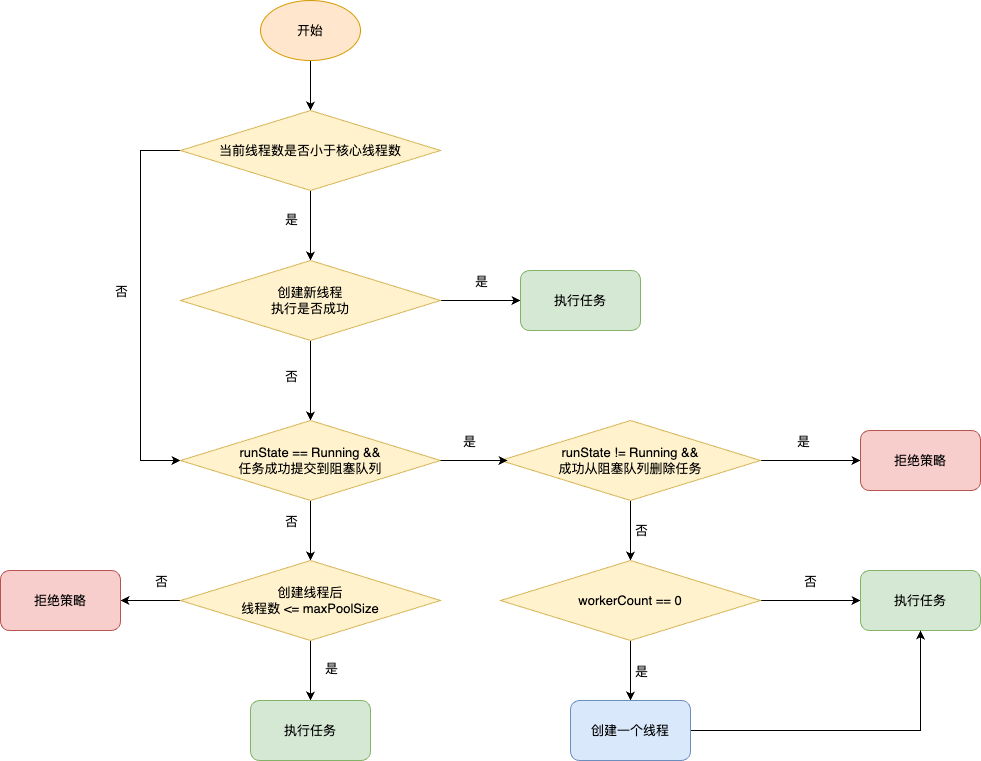

The diagram above was exported from draw.io. Its source (the exported page's mxGraphModel, read from the mxfile embedded in the PNG):
<mxGraphModel dx="1806" dy="530" grid="1" gridSize="10" guides="1" tooltips="1" connect="1" arrows="1" fold="1" page="1" pageScale="1" pageWidth="827" pageHeight="1169" math="0" shadow="0">
  <root>
    <mxCell id="0" />
    <mxCell id="1" parent="0" />
    <mxCell id="J25cG3aqdZuO5iOsI3eb-4" style="edgeStyle=orthogonalEdgeStyle;rounded=0;orthogonalLoop=1;jettySize=auto;html=1;exitX=0.5;exitY=1;exitDx=0;exitDy=0;fontSize=13;" edge="1" parent="1" source="J25cG3aqdZuO5iOsI3eb-2" target="J25cG3aqdZuO5iOsI3eb-3">
      <mxGeometry relative="1" as="geometry" />
    </mxCell>
    <mxCell id="J25cG3aqdZuO5iOsI3eb-2" value="开始" style="ellipse;whiteSpace=wrap;html=1;fontSize=13;fillColor=#ffe6cc;strokeColor=#d79b00;" vertex="1" parent="1">
      <mxGeometry x="20" y="40" width="100" height="60" as="geometry" />
    </mxCell>
    <mxCell id="J25cG3aqdZuO5iOsI3eb-6" style="edgeStyle=orthogonalEdgeStyle;rounded=0;orthogonalLoop=1;jettySize=auto;html=1;exitX=0.5;exitY=1;exitDx=0;exitDy=0;entryX=0.5;entryY=0;entryDx=0;entryDy=0;fontSize=13;" edge="1" parent="1" source="J25cG3aqdZuO5iOsI3eb-3" target="J25cG3aqdZuO5iOsI3eb-5">
      <mxGeometry relative="1" as="geometry" />
    </mxCell>
    <mxCell id="J25cG3aqdZuO5iOsI3eb-14" value="是" style="edgeLabel;html=1;align=center;verticalAlign=middle;resizable=0;points=[];fontSize=13;" vertex="1" connectable="0" parent="J25cG3aqdZuO5iOsI3eb-6">
      <mxGeometry x="-0.2" y="-2" relative="1" as="geometry">
        <mxPoint x="-18" as="offset" />
      </mxGeometry>
    </mxCell>
    <mxCell id="J25cG3aqdZuO5iOsI3eb-44" style="edgeStyle=orthogonalEdgeStyle;rounded=0;orthogonalLoop=1;jettySize=auto;html=1;exitX=0;exitY=0.5;exitDx=0;exitDy=0;entryX=0;entryY=0.5;entryDx=0;entryDy=0;fontSize=13;" edge="1" parent="1" source="J25cG3aqdZuO5iOsI3eb-3" target="J25cG3aqdZuO5iOsI3eb-11">
      <mxGeometry relative="1" as="geometry">
        <Array as="points">
          <mxPoint x="-100" y="190" />
          <mxPoint x="-100" y="500" />
        </Array>
      </mxGeometry>
    </mxCell>
    <mxCell id="J25cG3aqdZuO5iOsI3eb-45" value="否" style="edgeLabel;html=1;align=center;verticalAlign=middle;resizable=0;points=[];fontSize=13;" vertex="1" connectable="0" parent="J25cG3aqdZuO5iOsI3eb-44">
      <mxGeometry x="-0.4256" y="-2" relative="1" as="geometry">
        <mxPoint x="-18" y="68" as="offset" />
      </mxGeometry>
    </mxCell>
    <mxCell id="J25cG3aqdZuO5iOsI3eb-3" value="当前线程数是否小于核心线程数" style="rhombus;whiteSpace=wrap;html=1;fontSize=13;fillColor=#fff2cc;strokeColor=#d6b656;" vertex="1" parent="1">
      <mxGeometry x="-60" y="150" width="260" height="80" as="geometry" />
    </mxCell>
    <mxCell id="J25cG3aqdZuO5iOsI3eb-8" style="edgeStyle=orthogonalEdgeStyle;rounded=0;orthogonalLoop=1;jettySize=auto;html=1;exitX=1;exitY=0.5;exitDx=0;exitDy=0;fontSize=13;" edge="1" parent="1" source="J25cG3aqdZuO5iOsI3eb-5" target="J25cG3aqdZuO5iOsI3eb-7">
      <mxGeometry relative="1" as="geometry" />
    </mxCell>
    <mxCell id="J25cG3aqdZuO5iOsI3eb-12" value="是" style="edgeLabel;html=1;align=center;verticalAlign=middle;resizable=0;points=[];fontSize=13;" vertex="1" connectable="0" parent="J25cG3aqdZuO5iOsI3eb-8">
      <mxGeometry x="0.1" y="-3" relative="1" as="geometry">
        <mxPoint x="-4" y="-23" as="offset" />
      </mxGeometry>
    </mxCell>
    <mxCell id="J25cG3aqdZuO5iOsI3eb-10" style="edgeStyle=orthogonalEdgeStyle;rounded=0;orthogonalLoop=1;jettySize=auto;html=1;exitX=0.5;exitY=1;exitDx=0;exitDy=0;entryX=0.5;entryY=0;entryDx=0;entryDy=0;fontSize=13;" edge="1" parent="1" source="J25cG3aqdZuO5iOsI3eb-5" target="J25cG3aqdZuO5iOsI3eb-11">
      <mxGeometry relative="1" as="geometry">
        <mxPoint x="70" y="440" as="targetPoint" />
      </mxGeometry>
    </mxCell>
    <mxCell id="J25cG3aqdZuO5iOsI3eb-13" value="否" style="edgeLabel;html=1;align=center;verticalAlign=middle;resizable=0;points=[];fontSize=13;" vertex="1" connectable="0" parent="J25cG3aqdZuO5iOsI3eb-10">
      <mxGeometry x="-0.125" y="-1" relative="1" as="geometry">
        <mxPoint x="-19" as="offset" />
      </mxGeometry>
    </mxCell>
    <mxCell id="J25cG3aqdZuO5iOsI3eb-5" value="创建新线程&lt;div&gt;执行是否成功&lt;/div&gt;" style="rhombus;whiteSpace=wrap;html=1;fontSize=13;fillColor=#fff2cc;strokeColor=#d6b656;" vertex="1" parent="1">
      <mxGeometry x="-60" y="300" width="260" height="80" as="geometry" />
    </mxCell>
    <mxCell id="J25cG3aqdZuO5iOsI3eb-7" value="执行任务" style="rounded=1;whiteSpace=wrap;html=1;fontSize=13;fillColor=#d5e8d4;strokeColor=#82b366;" vertex="1" parent="1">
      <mxGeometry x="280" y="310" width="120" height="60" as="geometry" />
    </mxCell>
    <mxCell id="J25cG3aqdZuO5iOsI3eb-31" style="edgeStyle=orthogonalEdgeStyle;rounded=0;orthogonalLoop=1;jettySize=auto;html=1;exitX=0.5;exitY=1;exitDx=0;exitDy=0;fontSize=13;" edge="1" parent="1" source="J25cG3aqdZuO5iOsI3eb-11" target="J25cG3aqdZuO5iOsI3eb-30">
      <mxGeometry relative="1" as="geometry" />
    </mxCell>
    <mxCell id="J25cG3aqdZuO5iOsI3eb-32" value="否" style="edgeLabel;html=1;align=center;verticalAlign=middle;resizable=0;points=[];fontSize=13;" vertex="1" connectable="0" parent="J25cG3aqdZuO5iOsI3eb-31">
      <mxGeometry x="-0.6727" y="-1" relative="1" as="geometry">
        <mxPoint x="-19" y="10" as="offset" />
      </mxGeometry>
    </mxCell>
    <mxCell id="J25cG3aqdZuO5iOsI3eb-11" value="runState&amp;nbsp;== Running &amp;amp;&amp;amp;&lt;div&gt;任务&lt;span style=&quot;background-color: transparent; color: light-dark(rgb(0, 0, 0), rgb(255, 255, 255));&quot;&gt;成功&lt;/span&gt;&lt;span style=&quot;background-color: transparent; color: light-dark(rgb(0, 0, 0), rgb(255, 255, 255));&quot;&gt;提交到阻塞队列&lt;/span&gt;&lt;/div&gt;" style="rhombus;whiteSpace=wrap;html=1;fontSize=13;fillColor=#fff2cc;strokeColor=#d6b656;" vertex="1" parent="1">
      <mxGeometry x="-60" y="460" width="260" height="80" as="geometry" />
    </mxCell>
    <mxCell id="J25cG3aqdZuO5iOsI3eb-19" style="edgeStyle=orthogonalEdgeStyle;rounded=0;orthogonalLoop=1;jettySize=auto;html=1;exitX=1;exitY=0.5;exitDx=0;exitDy=0;entryX=0;entryY=0.5;entryDx=0;entryDy=0;fontSize=13;" edge="1" parent="1" source="J25cG3aqdZuO5iOsI3eb-15" target="J25cG3aqdZuO5iOsI3eb-18">
      <mxGeometry relative="1" as="geometry" />
    </mxCell>
    <mxCell id="J25cG3aqdZuO5iOsI3eb-20" value="是" style="edgeLabel;html=1;align=center;verticalAlign=middle;resizable=0;points=[];fontSize=13;" vertex="1" connectable="0" parent="J25cG3aqdZuO5iOsI3eb-19">
      <mxGeometry x="-0.16" y="2" relative="1" as="geometry">
        <mxPoint y="-18" as="offset" />
      </mxGeometry>
    </mxCell>
    <mxCell id="J25cG3aqdZuO5iOsI3eb-22" style="edgeStyle=orthogonalEdgeStyle;rounded=0;orthogonalLoop=1;jettySize=auto;html=1;exitX=0.5;exitY=1;exitDx=0;exitDy=0;entryX=0.5;entryY=0;entryDx=0;entryDy=0;fontSize=13;" edge="1" parent="1" source="J25cG3aqdZuO5iOsI3eb-15" target="J25cG3aqdZuO5iOsI3eb-21">
      <mxGeometry relative="1" as="geometry" />
    </mxCell>
    <mxCell id="J25cG3aqdZuO5iOsI3eb-23" value="否" style="edgeLabel;html=1;align=center;verticalAlign=middle;resizable=0;points=[];fontSize=13;" vertex="1" connectable="0" parent="J25cG3aqdZuO5iOsI3eb-22">
      <mxGeometry x="-0.0333" y="2" relative="1" as="geometry">
        <mxPoint x="8" as="offset" />
      </mxGeometry>
    </mxCell>
    <mxCell id="J25cG3aqdZuO5iOsI3eb-15" value="runState != Running &amp;amp;&amp;amp;&lt;div&gt;成功从阻塞队列删除任务&lt;/div&gt;" style="rhombus;whiteSpace=wrap;html=1;fontSize=13;fillColor=#fff2cc;strokeColor=#d6b656;" vertex="1" parent="1">
      <mxGeometry x="260" y="460" width="260" height="80" as="geometry" />
    </mxCell>
    <mxCell id="J25cG3aqdZuO5iOsI3eb-16" style="edgeStyle=orthogonalEdgeStyle;rounded=0;orthogonalLoop=1;jettySize=auto;html=1;exitX=1;exitY=0.5;exitDx=0;exitDy=0;entryX=0.027;entryY=0.5;entryDx=0;entryDy=0;entryPerimeter=0;fontSize=13;" edge="1" parent="1" source="J25cG3aqdZuO5iOsI3eb-11" target="J25cG3aqdZuO5iOsI3eb-15">
      <mxGeometry relative="1" as="geometry" />
    </mxCell>
    <mxCell id="J25cG3aqdZuO5iOsI3eb-17" value="是" style="edgeLabel;html=1;align=center;verticalAlign=middle;resizable=0;points=[];fontSize=13;" vertex="1" connectable="0" parent="J25cG3aqdZuO5iOsI3eb-16">
      <mxGeometry x="-0.1644" y="2" relative="1" as="geometry">
        <mxPoint y="-18" as="offset" />
      </mxGeometry>
    </mxCell>
    <mxCell id="J25cG3aqdZuO5iOsI3eb-18" value="拒绝策略" style="rounded=1;whiteSpace=wrap;html=1;fontSize=13;fillColor=#f8cecc;strokeColor=#b85450;" vertex="1" parent="1">
      <mxGeometry x="620" y="470" width="120" height="60" as="geometry" />
    </mxCell>
    <mxCell id="J25cG3aqdZuO5iOsI3eb-25" style="edgeStyle=orthogonalEdgeStyle;rounded=0;orthogonalLoop=1;jettySize=auto;html=1;exitX=1;exitY=0.5;exitDx=0;exitDy=0;entryX=0;entryY=0.5;entryDx=0;entryDy=0;fontSize=13;" edge="1" parent="1" source="J25cG3aqdZuO5iOsI3eb-21" target="J25cG3aqdZuO5iOsI3eb-24">
      <mxGeometry relative="1" as="geometry" />
    </mxCell>
    <mxCell id="J25cG3aqdZuO5iOsI3eb-26" value="否" style="edgeLabel;html=1;align=center;verticalAlign=middle;resizable=0;points=[];fontSize=13;" vertex="1" connectable="0" parent="J25cG3aqdZuO5iOsI3eb-25">
      <mxGeometry x="-0.125" y="1" relative="1" as="geometry">
        <mxPoint x="5" y="-19" as="offset" />
      </mxGeometry>
    </mxCell>
    <mxCell id="J25cG3aqdZuO5iOsI3eb-28" style="edgeStyle=orthogonalEdgeStyle;rounded=0;orthogonalLoop=1;jettySize=auto;html=1;exitX=0.5;exitY=1;exitDx=0;exitDy=0;entryX=0.5;entryY=0;entryDx=0;entryDy=0;fontSize=13;" edge="1" parent="1" source="J25cG3aqdZuO5iOsI3eb-21" target="J25cG3aqdZuO5iOsI3eb-27">
      <mxGeometry relative="1" as="geometry" />
    </mxCell>
    <mxCell id="J25cG3aqdZuO5iOsI3eb-29" value="是" style="edgeLabel;html=1;align=center;verticalAlign=middle;resizable=0;points=[];fontSize=13;" vertex="1" connectable="0" parent="J25cG3aqdZuO5iOsI3eb-28">
      <mxGeometry x="-0.2333" relative="1" as="geometry">
        <mxPoint x="10" y="7" as="offset" />
      </mxGeometry>
    </mxCell>
    <mxCell id="J25cG3aqdZuO5iOsI3eb-21" value="workerCount == 0" style="rhombus;whiteSpace=wrap;html=1;fontSize=13;fillColor=#fff2cc;strokeColor=#d6b656;" vertex="1" parent="1">
      <mxGeometry x="260" y="600" width="260" height="80" as="geometry" />
    </mxCell>
    <mxCell id="J25cG3aqdZuO5iOsI3eb-24" value="执行任务" style="rounded=1;whiteSpace=wrap;html=1;fontSize=13;fillColor=#d5e8d4;strokeColor=#82b366;" vertex="1" parent="1">
      <mxGeometry x="620" y="610" width="120" height="60" as="geometry" />
    </mxCell>
    <mxCell id="J25cG3aqdZuO5iOsI3eb-46" style="edgeStyle=orthogonalEdgeStyle;rounded=0;orthogonalLoop=1;jettySize=auto;html=1;exitX=1;exitY=0.5;exitDx=0;exitDy=0;entryX=0.5;entryY=1;entryDx=0;entryDy=0;fontSize=13;" edge="1" parent="1" source="J25cG3aqdZuO5iOsI3eb-27" target="J25cG3aqdZuO5iOsI3eb-24">
      <mxGeometry relative="1" as="geometry" />
    </mxCell>
    <mxCell id="J25cG3aqdZuO5iOsI3eb-27" value="创建一个线程" style="rounded=1;whiteSpace=wrap;html=1;fontSize=13;fillColor=#dae8fc;strokeColor=#6c8ebf;" vertex="1" parent="1">
      <mxGeometry x="330" y="740" width="120" height="60" as="geometry" />
    </mxCell>
    <mxCell id="J25cG3aqdZuO5iOsI3eb-39" style="edgeStyle=orthogonalEdgeStyle;rounded=0;orthogonalLoop=1;jettySize=auto;html=1;exitX=0.5;exitY=1;exitDx=0;exitDy=0;fontSize=13;" edge="1" parent="1" source="J25cG3aqdZuO5iOsI3eb-30" target="J25cG3aqdZuO5iOsI3eb-33">
      <mxGeometry relative="1" as="geometry" />
    </mxCell>
    <mxCell id="J25cG3aqdZuO5iOsI3eb-43" value="是" style="edgeLabel;html=1;align=center;verticalAlign=middle;resizable=0;points=[];fontSize=13;" vertex="1" connectable="0" parent="J25cG3aqdZuO5iOsI3eb-39">
      <mxGeometry x="-0.1" y="-3" relative="1" as="geometry">
        <mxPoint x="23" as="offset" />
      </mxGeometry>
    </mxCell>
    <mxCell id="J25cG3aqdZuO5iOsI3eb-41" style="edgeStyle=orthogonalEdgeStyle;rounded=0;orthogonalLoop=1;jettySize=auto;html=1;exitX=0;exitY=0.5;exitDx=0;exitDy=0;fontSize=13;" edge="1" parent="1" source="J25cG3aqdZuO5iOsI3eb-30" target="J25cG3aqdZuO5iOsI3eb-40">
      <mxGeometry relative="1" as="geometry" />
    </mxCell>
    <mxCell id="J25cG3aqdZuO5iOsI3eb-42" value="否" style="edgeLabel;html=1;align=center;verticalAlign=middle;resizable=0;points=[];fontSize=13;" vertex="1" connectable="0" parent="J25cG3aqdZuO5iOsI3eb-41">
      <mxGeometry x="0.0333" relative="1" as="geometry">
        <mxPoint x="11" y="-20" as="offset" />
      </mxGeometry>
    </mxCell>
    <mxCell id="J25cG3aqdZuO5iOsI3eb-30" value="创建线程后&lt;div&gt;线程数 &amp;lt;= maxPoolSize&lt;/div&gt;" style="rhombus;whiteSpace=wrap;html=1;fontSize=13;fillColor=#fff2cc;strokeColor=#d6b656;" vertex="1" parent="1">
      <mxGeometry x="-60" y="600" width="260" height="80" as="geometry" />
    </mxCell>
    <mxCell id="J25cG3aqdZuO5iOsI3eb-33" value="执行任务" style="rounded=1;whiteSpace=wrap;html=1;fontSize=13;fillColor=#d5e8d4;strokeColor=#82b366;" vertex="1" parent="1">
      <mxGeometry x="10" y="740" width="120" height="60" as="geometry" />
    </mxCell>
    <mxCell id="J25cG3aqdZuO5iOsI3eb-40" value="拒绝策略" style="rounded=1;whiteSpace=wrap;html=1;fontSize=13;fillColor=#f8cecc;strokeColor=#b85450;" vertex="1" parent="1">
      <mxGeometry x="-240" y="610" width="120" height="60" as="geometry" />
    </mxCell>
  </root>
</mxGraphModel>